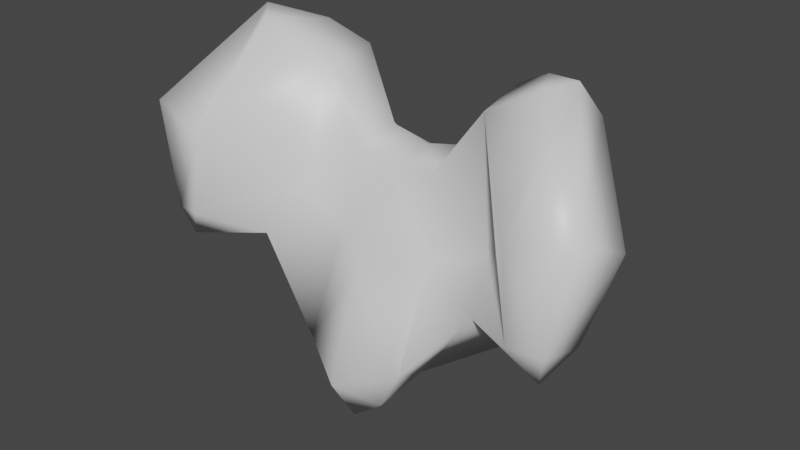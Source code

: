 # Source: SkellyPelvis.blend  (saved by Blender 2.82.7; exported with 4.5.12 LTS)
import bpy
from mathutils import Matrix  # noqa: F401  (used for matrix-valued properties, if any)

bpy.ops.wm.read_factory_settings(use_empty=True)
scene = bpy.context.scene
scene.name = 'Scene'

# ---- collections
col_collection = bpy.data.collections.new('Collection'); scene.collection.children.link(col_collection)

# ---- materials (node trees are filled in below, after node groups)
mat_armor = bpy.data.materials.new('Armor')
mat_armor.use_transparent_shadow = False
mat_base = bpy.data.materials.new('Base')
mat_base.use_transparent_shadow = False

# ---- material node trees
mat_armor.use_nodes = True; mat_armor.node_tree.nodes.clear()
_N = mat_armor.node_tree.nodes; _L = mat_armor.node_tree.links
n0 = _N.new('ShaderNodeOutputMaterial'); n0.name = 'Material Output'; n0.location = (300, 300)
n1 = _N.new('ShaderNodeBsdfPrincipled'); n1.name = 'Principled BSDF'; n1.location = (10, 300)
n1.distribution = 'GGX'
n1.subsurface_method = 'BURLEY'
n1.inputs[2].default_value = 0.4
n1.inputs[3].default_value = 1.45
n1.inputs[27].default_value = (0.0, 0.0, 0.0, 1.0)
n1.inputs[28].default_value = 1.0
n2 = _N.new('ShaderNodeNormalMap'); n2.name = 'Normal Map'; n2.location = (-300, -300)
n2.label = 'Normal/Map'
n2.inputs[0].default_value = 0.0
_L.new(n1.outputs[0], n0.inputs[0])
_L.new(n2.outputs[0], n1.inputs[5])
n0.is_active_output = True
mat_base.use_nodes = True; mat_base.node_tree.nodes.clear()
_N = mat_base.node_tree.nodes; _L = mat_base.node_tree.links
n0 = _N.new('ShaderNodeOutputMaterial'); n0.name = 'Material Output'; n0.location = (300, 300)
n1 = _N.new('ShaderNodeBsdfPrincipled'); n1.name = 'Principled BSDF'; n1.location = (10, 300)
n1.distribution = 'GGX'
n1.subsurface_method = 'BURLEY'
n1.inputs[2].default_value = 0.4
n1.inputs[3].default_value = 1.45
n1.inputs[27].default_value = (0.0, 0.0, 0.0, 1.0)
n1.inputs[28].default_value = 1.0
n2 = _N.new('ShaderNodeNormalMap'); n2.name = 'Normal Map'; n2.location = (-300, -300)
n2.label = 'Normal/Map'
n2.inputs[0].default_value = 0.0
_L.new(n1.outputs[0], n0.inputs[0])
_L.new(n2.outputs[0], n1.inputs[5])
n0.is_active_output = True

# ---- world
world_world = bpy.data.worlds.new('World'); scene.world = world_world
world_world.use_nodes = True; world_world.node_tree.nodes.clear()
_N = world_world.node_tree.nodes; _L = world_world.node_tree.links
n0 = _N.new('ShaderNodeOutputWorld'); n0.name = 'World Output'; n0.location = (300, 300)
n1 = _N.new('ShaderNodeBackground'); n1.name = 'Background'; n1.location = (10, 300)
n1.inputs[0].default_value = (0.05088, 0.05088, 0.05088, 1.0)
_L.new(n1.outputs[0], n0.inputs[0])
n0.is_active_output = True
world_world.color = (0.05088, 0.05088, 0.05088)
world_world.use_sun_shadow = False
world_world.sun_shadow_jitter_overblur = 0.0

# ---- meshes
me_md = bpy.data.meshes.new('md')
me_md.from_pydata([(3.606, 132.6, -1.955), (0.287, 129.3, 2.187), (0.287, 131.1, -2.617), (2.982, 131.4, 2.149), (0.287, 133.4, 4.67), (4.629, 134.7, 2.124), (0.287, 142.3, 1.426), (10.39, 141.5, 0.989), (14.29, 140.5, -2.28), (4.429, 142.5, -1.519), (0.287, 148.8, -2.741), (17.08, 140.0, 2.686), (3.78, 149.3, -2.854), (0.287, 149.5, -6.497), (15.23, 142.9, 4.121), (17.78, 142.5, 3.422), (9.457, 144.8, -2.891), (14.52, 149.7, 3.859), (19.59, 151.1, 3.073), (7.436, 154.7, -3.715), (3.531, 150.2, -6.634), (0.287, 148.3, -8.493), (12.79, 157.8, -2.417), (3.631, 148.4, -8.643), (0.287, 144.5, -11.34), (7.261, 155.5, -8.106), (14.36, 158.3, -4.226), (10.39, 157.2, -6.921), (11.48, 153.8, -8.418), (15.4, 155.7, -5.723), (12.68, 147.4, -3.79), (20.22, 149.1, -1.357), (18.25, 142.0, -0.07149), (4.192, 144.8, -9.267), (3.793, 137.3, -6.921), (0.287, 136.9, -9.217), (-3.044, 132.6, -1.955), (-2.42, 131.4, 2.149), (-4.055, 134.7, 2.124), (-9.832, 141.5, 0.989), (-13.72, 140.5, -2.28), (-3.855, 142.5, -1.519), (-16.52, 140.0, 2.686), (-3.206, 149.3, -2.854), (-14.66, 142.9, 4.121), (-17.21, 142.5, 3.422), (-8.883, 144.8, -2.891), (-13.95, 149.7, 3.859), (-19.01, 151.1, 3.073), (-6.875, 154.7, -3.715), (-2.957, 150.2, -6.634), (-12.21, 157.8, -2.417), (-3.069, 148.4, -8.643), (-13.8, 158.3, -4.226), (-9.832, 157.2, -6.921), (-14.83, 155.7, -5.723), (-6.687, 155.5, -8.106), (-10.9, 153.8, -8.418), (-19.66, 149.1, -1.357), (-12.11, 147.4, -3.79), (-17.69, 142.0, -0.07149), (-3.631, 144.8, -9.279), (-3.219, 137.3, -6.921)], [], [(0, 1, 2), (1, 0, 3), (4, 1, 3), (5, 4, 3), (3, 0, 5), (6, 4, 5), (0, 7, 5), (0, 8, 7), (9, 6, 5), (9, 5, 7), (10, 6, 9), (11, 7, 8), (12, 10, 9), (10, 12, 13), (14, 7, 11), (14, 11, 15), (9, 7, 16), (16, 7, 14), (12, 9, 16), (17, 14, 15), (17, 16, 14), (15, 18, 17), (12, 16, 19), (19, 16, 17), (12, 20, 13), (19, 20, 12), (20, 21, 13), (19, 17, 22), (21, 20, 23), (23, 24, 21), (20, 19, 25), (17, 26, 22), (26, 17, 18), (19, 22, 27), (27, 22, 26), (19, 27, 25), (28, 20, 25), (25, 27, 28), (20, 28, 23), (27, 26, 29), (27, 29, 28), (18, 29, 26), (28, 30, 23), (29, 30, 28), (29, 18, 31), (31, 30, 29), (18, 15, 31), (15, 32, 31), (30, 31, 32), (15, 11, 32), (32, 11, 8), (30, 32, 8), (30, 33, 23), (8, 33, 30), (24, 23, 33), (8, 34, 33), (34, 24, 33), (34, 8, 0), (24, 34, 35), (2, 34, 0), (2, 35, 34), (1, 36, 2), (36, 1, 37), (4, 37, 1), (38, 37, 4), (37, 38, 36), (6, 38, 4), (39, 36, 38), (36, 39, 40), (41, 38, 6), (41, 39, 38), (10, 41, 6), (42, 40, 39), (43, 41, 10), (43, 10, 13), (44, 42, 39), (44, 45, 42), (39, 41, 46), (46, 44, 39), (41, 43, 46), (47, 45, 44), (47, 44, 46), (48, 45, 47), (49, 46, 43), (46, 49, 47), (43, 13, 50), (49, 43, 50), (21, 50, 13), (51, 47, 49), (50, 21, 52), (53, 47, 51), (47, 53, 48), (24, 52, 21), (54, 53, 51), (49, 54, 51), (55, 48, 53), (54, 55, 53), (49, 56, 54), (50, 56, 49), (56, 57, 54), (50, 57, 56), (54, 57, 55), (57, 50, 52), (48, 55, 58), (58, 45, 48), (55, 57, 59), (58, 55, 59), (57, 52, 59), (45, 58, 60), (59, 60, 58), (45, 60, 42), (60, 40, 42), (60, 59, 40), (61, 59, 52), (59, 61, 40), (52, 24, 61), (62, 40, 61), (24, 62, 61), (62, 36, 40), (62, 24, 35), (36, 62, 2), (35, 2, 62)])
me_md.polygons.foreach_set('use_smooth', [True] * 122)
me_md.polygons.foreach_set('material_index', [1, 1, 1, 1, 1, 1, 1, 1, 1, 1, 1, 1, 1, 1, 1, 1, 1, 1, 1, 1, 1, 1, 1, 1, 1, 1, 1, 1, 1, 1, 1, 1, 1, 1, 1, 1, 1, 1, 1, 1, 1, 1, 1, 1, 1, 1, 1, 1, 1, 1, 1, 1, 1, 1, 1, 1, 1, 1, 1, 1, 1, 1, 1, 1, 1, 1, 1, 1, 1, 1, 1, 1, 1, 1, 1, 1, 1, 1, 1, 1, 1, 1, 1, 1, 1, 1, 1, 1, 1, 1, 1, 1, 1, 1, 1, 1, 1, 1, 1, 1, 1, 1, 1, 1, 1, 1, 1, 1, 1, 1, 1, 1, 1, 1, 1, 1, 1, 1, 1, 1, 1, 1])
_uv = me_md.uv_layers.new(name='UV_SINGLE')
_uv.uv.foreach_set('vector', [0.06525, 0.1133, 0.02219, 0.1006, 0.05719, 0.08691, 0.02219, 0.1006, 0.06525, 0.1133, 0.03738, 0.1201, 0.01279, 0.1338, 0.02219, 0.1006, 0.03738, 0.1201, 0.05209, 0.145, 0.01279, 0.1338, 0.03738, 0.1201, 0.03738, 0.1201, 0.06525, 0.1133, 0.05209, 0.145, 0.017, 0.2061, 0.01279, 0.1338, 0.05209, 0.145, 0.06525, 0.1133, 0.1089, 0.1919, 0.05209, 0.145, 0.06525, 0.1133, 0.1389, 0.168, 0.1089, 0.1919, 0.04907, 0.2085, 0.017, 0.2061, 0.05209, 0.145, 0.04907, 0.2085, 0.05209, 0.145, 0.1089, 0.1919, 0.0117, 0.2617, 0.017, 0.2061, 0.04907, 0.2085, 0.1653, 0.1934, 0.1089, 0.1919, 0.1389, 0.168, 0.03699, 0.2646, 0.0117, 0.2617, 0.04907, 0.2085, 0.0117, 0.2617, 0.03699, 0.2646, 0.006397, 0.2988, 0.1543, 0.2144, 0.1089, 0.1919, 0.1653, 0.1934, 0.1543, 0.2144, 0.1653, 0.1934, 0.1753, 0.2144, 0.04907, 0.2085, 0.1089, 0.1919, 0.08765, 0.2207, 0.08765, 0.2207, 0.1089, 0.1919, 0.1543, 0.2144, 0.03699, 0.2646, 0.04907, 0.2085, 0.08765, 0.2207, 0.1515, 0.2573, 0.1543, 0.2144, 0.1753, 0.2144, 0.1515, 0.2573, 0.08765, 0.2207, 0.1543, 0.2144, 0.1753, 0.2144, 0.1841, 0.293, 0.1515, 0.2573, 0.03699, 0.2646, 0.08765, 0.2207, 0.07104, 0.2861, 0.07104, 0.2861, 0.08765, 0.2207, 0.1515, 0.2573, 0.03699, 0.2646, 0.02919, 0.3018, 0.006397, 0.2988, 0.07104, 0.2861, 0.02919, 0.3018, 0.03699, 0.2646, 0.02919, 0.3018, 0.004097, 0.3252, 0.006397, 0.2988, 0.07104, 0.2861, 0.1515, 0.2573, 0.105, 0.3008, 0.004097, 0.3252, 0.02919, 0.3018, 0.02779, 0.3281, 0.02779, 0.3281, 0.004299, 0.3623, 0.004097, 0.3252, 0.02919, 0.3018, 0.07104, 0.2861, 0.06689, 0.314, 0.1515, 0.2573, 0.1039, 0.3032, 0.105, 0.3008, 0.1039, 0.3032, 0.1515, 0.2573, 0.1841, 0.293, 0.07104, 0.2861, 0.105, 0.3008, 0.0788, 0.312, 0.0788, 0.312, 0.105, 0.3008, 0.1039, 0.3032, 0.07104, 0.2861, 0.0788, 0.312, 0.06689, 0.314, 0.08929, 0.3271, 0.02919, 0.3018, 0.06689, 0.314, 0.06689, 0.314, 0.0788, 0.312, 0.08929, 0.3271, 0.02919, 0.3018, 0.08929, 0.3271, 0.02779, 0.3281, 0.0788, 0.312, 0.1039, 0.3032, 0.1117, 0.3105, 0.0788, 0.312, 0.1117, 0.3105, 0.08929, 0.3271, 0.1841, 0.293, 0.1117, 0.3105, 0.1039, 0.3032, 0.08929, 0.3271, 0.1111, 0.3623, 0.02779, 0.3281, 0.1117, 0.3105, 0.1111, 0.3623, 0.08929, 0.3271, 0.1117, 0.3105, 0.1841, 0.293, 0.1648, 0.3291, 0.1648, 0.3291, 0.1111, 0.3623, 0.1117, 0.3105, 0.1841, 0.293, 0.1934, 0.3745, 0.1648, 0.3291, 0.1934, 0.3745, 0.1665, 0.3789, 0.1648, 0.3291, 0.1111, 0.3623, 0.1648, 0.3291, 0.1665, 0.3789, 0.1934, 0.3745, 0.1819, 0.3984, 0.1665, 0.3789, 0.1665, 0.3789, 0.1819, 0.3984, 0.1327, 0.4028, 0.1111, 0.3623, 0.1665, 0.3789, 0.1327, 0.4028, 0.1111, 0.3623, 0.03317, 0.3604, 0.02779, 0.3281, 0.1327, 0.4028, 0.03317, 0.3604, 0.1111, 0.3623, 0.004299, 0.3623, 0.02779, 0.3281, 0.03317, 0.3604, 0.1327, 0.4028, 0.04138, 0.4189, 0.03317, 0.3604, 0.04138, 0.4189, 0.004299, 0.3623, 0.03317, 0.3604, 0.04138, 0.4189, 0.1327, 0.4028, 0.05618, 0.4673, 0.004299, 0.3623, 0.04138, 0.4189, 0.01469, 0.4229, 0.03168, 0.479, 0.04138, 0.4189, 0.05618, 0.4673, 0.03168, 0.479, 0.01469, 0.4229, 0.04138, 0.4189, 0.02219, 0.1006, 0.06525, 0.1133, 0.05719, 0.08691, 0.06525, 0.1133, 0.02219, 0.1006, 0.03738, 0.1201, 0.01279, 0.1338, 0.03738, 0.1201, 0.02219, 0.1006, 0.05209, 0.145, 0.03738, 0.1201, 0.01279, 0.1338, 0.03738, 0.1201, 0.05209, 0.145, 0.06525, 0.1133, 0.017, 0.2061, 0.05209, 0.145, 0.01279, 0.1338, 0.1089, 0.1919, 0.06525, 0.1133, 0.05209, 0.145, 0.06525, 0.1133, 0.1089, 0.1919, 0.1389, 0.168, 0.04907, 0.2085, 0.05209, 0.145, 0.017, 0.2061, 0.04907, 0.2085, 0.1089, 0.1919, 0.05209, 0.145, 0.0117, 0.2617, 0.04907, 0.2085, 0.017, 0.2061, 0.1653, 0.1934, 0.1389, 0.168, 0.1089, 0.1919, 0.03699, 0.2646, 0.04907, 0.2085, 0.0117, 0.2617, 0.03699, 0.2646, 0.0117, 0.2617, 0.006397, 0.2988, 0.1543, 0.2144, 0.1653, 0.1934, 0.1089, 0.1919, 0.1543, 0.2144, 0.1753, 0.2144, 0.1653, 0.1934, 0.1089, 0.1919, 0.04907, 0.2085, 0.08765, 0.2207, 0.08765, 0.2207, 0.1543, 0.2144, 0.1089, 0.1919, 0.04907, 0.2085, 0.03699, 0.2646, 0.08765, 0.2207, 0.1515, 0.2573, 0.1753, 0.2144, 0.1543, 0.2144, 0.1515, 0.2573, 0.1543, 0.2144, 0.08765, 0.2207, 0.1841, 0.293, 0.1753, 0.2144, 0.1515, 0.2573, 0.07104, 0.2861, 0.08765, 0.2207, 0.03699, 0.2646, 0.08765, 0.2207, 0.07104, 0.2861, 0.1515, 0.2573, 0.03699, 0.2646, 0.006397, 0.2988, 0.02919, 0.3018, 0.07104, 0.2861, 0.03699, 0.2646, 0.02919, 0.3018, 0.004097, 0.3252, 0.02919, 0.3018, 0.006397, 0.2988, 0.105, 0.3008, 0.1515, 0.2573, 0.07104, 0.2861, 0.02919, 0.3018, 0.004097, 0.3252, 0.02779, 0.3281, 0.1039, 0.3032, 0.1515, 0.2573, 0.105, 0.3008, 0.1515, 0.2573, 0.1039, 0.3032, 0.1841, 0.293, 0.004299, 0.3623, 0.02779, 0.3281, 0.004097, 0.3252, 0.0788, 0.312, 0.1039, 0.3032, 0.105, 0.3008, 0.07104, 0.2861, 0.0788, 0.312, 0.105, 0.3008, 0.1117, 0.3105, 0.1841, 0.293, 0.1039, 0.3032, 0.0788, 0.312, 0.1117, 0.3105, 0.1039, 0.3032, 0.07104, 0.2861, 0.06689, 0.314, 0.0788, 0.312, 0.02919, 0.3018, 0.06689, 0.314, 0.07104, 0.2861, 0.06689, 0.314, 0.08929, 0.3271, 0.0788, 0.312, 0.02919, 0.3018, 0.08929, 0.3271, 0.06689, 0.314, 0.0788, 0.312, 0.08929, 0.3271, 0.1117, 0.3105, 0.08929, 0.3271, 0.02919, 0.3018, 0.02779, 0.3281, 0.1841, 0.293, 0.1117, 0.3105, 0.1648, 0.3291, 0.1648, 0.3291, 0.1934, 0.3745, 0.1841, 0.293, 0.1117, 0.3105, 0.08929, 0.3271, 0.1111, 0.3623, 0.1648, 0.3291, 0.1117, 0.3105, 0.1111, 0.3623, 0.08929, 0.3271, 0.02779, 0.3281, 0.1111, 0.3623, 0.1934, 0.3745, 0.1648, 0.3291, 0.1665, 0.3789, 0.1111, 0.3623, 0.1665, 0.3789, 0.1648, 0.3291, 0.1934, 0.3745, 0.1665, 0.3789, 0.1819, 0.3984, 0.1665, 0.3789, 0.1327, 0.4028, 0.1819, 0.3984, 0.1665, 0.3789, 0.1111, 0.3623, 0.1327, 0.4028, 0.03317, 0.3604, 0.1111, 0.3623, 0.02779, 0.3281, 0.1111, 0.3623, 0.03317, 0.3604, 0.1327, 0.4028, 0.02779, 0.3281, 0.004299, 0.3623, 0.03317, 0.3604, 0.04138, 0.4189, 0.1327, 0.4028, 0.03317, 0.3604, 0.004299, 0.3623, 0.04138, 0.4189, 0.03317, 0.3604, 0.04138, 0.4189, 0.05618, 0.4673, 0.1327, 0.4028, 0.04138, 0.4189, 0.004299, 0.3623, 0.01469, 0.4229, 0.05618, 0.4673, 0.04138, 0.4189, 0.03168, 0.479, 0.01469, 0.4229, 0.03168, 0.479, 0.04138, 0.4189])
me_md.materials.append(mat_armor)
me_md.materials.append(mat_base)
me_md.use_remesh_fix_poles = True
me_md.use_remesh_preserve_attributes = False
me_md.use_mirror_vertex_groups = False
me_md.update()
me_md.normals_split_custom_set([tuple(v) for v in zip(*[iter([0.6159, -0.7294, -0.2976, 0.0008681, -0.9524, 0.3049, 0.0006026, -0.8561, -0.5168, 0.0008681, -0.9524, 0.3049, 0.6159, -0.7294, -0.2976, 0.7018, -0.6, 0.384, 0.000317, -0.09591, 0.9954, 0.0008681, -0.9524, 0.3049, 0.7018, -0.6, 0.384, 0.7185, -0.1903, 0.6689, 0.000317, -0.09591, 0.9954, 0.7018, -0.6, 0.384, 0.7018, -0.6, 0.384, 0.6159, -0.7294, -0.2976, 0.7185, -0.1903, 0.6689, 2.845e-08, 0.4633, 0.8862, 0.000317, -0.09591, 0.9954, 0.7185, -0.1903, 0.6689, 0.6159, -0.7294, -0.2976, -0.201, -0.03286, 0.979, 0.7185, -0.1903, 0.6689, 0.6159, -0.7294, -0.2976, 0.4987, -0.6837, -0.5327, -0.201, -0.03286, 0.979, 0.1735, 0.4336, 0.8842, 2.845e-08, 0.4633, 0.8862, 0.7185, -0.1903, 0.6689, 0.1735, 0.4336, 0.8842, 0.7185, -0.1903, 0.6689, -0.201, -0.03286, 0.979, 1.723e-07, 0.7247, 0.689, 2.845e-08, 0.4633, 0.8862, 0.1735, 0.4336, 0.8842, 0.3737, -0.8331, 0.4078, -0.201, -0.03286, 0.979, 0.4987, -0.6837, -0.5327, -0.1885, 0.5326, 0.8251, 1.723e-07, 0.7247, 0.689, 0.1735, 0.4336, 0.8842, 1.723e-07, 0.7247, 0.689, -0.1885, 0.5326, 0.8251, 4.705e-08, 0.9867, -0.1624, -0.2271, -0.1652, 0.9597, -0.201, -0.03286, 0.979, 0.3737, -0.8331, 0.4078, -0.2271, -0.1652, 0.9597, 0.3737, -0.8331, 0.4078, 0.6739, -0.2295, 0.7023, 0.1735, 0.4336, 0.8842, -0.201, -0.03286, 0.979, -0.3735, 0.2949, 0.8795, -0.3735, 0.2949, 0.8795, -0.201, -0.03286, 0.979, -0.2271, -0.1652, 0.9597, -0.1885, 0.5326, 0.8251, 0.1735, 0.4336, 0.8842, -0.3735, 0.2949, 0.8795, -0.3233, 0.2287, 0.9183, -0.2271, -0.1652, 0.9597, 0.6739, -0.2295, 0.7023, -0.3233, 0.2287, 0.9183, -0.3735, 0.2949, 0.8795, -0.2271, -0.1652, 0.9597, 0.6739, -0.2295, 0.7023, 0.6674, 0.4016, 0.6272, -0.3233, 0.2287, 0.9183, -0.1885, 0.5326, 0.8251, -0.3735, 0.2949, 0.8795, -0.6462, 0.5638, 0.5144, -0.6462, 0.5638, 0.5144, -0.3735, 0.2949, 0.8795, -0.3233, 0.2287, 0.9183, -0.1885, 0.5326, 0.8251, -0.4812, 0.8236, -0.3004, 4.705e-08, 0.9867, -0.1624, -0.6462, 0.5638, 0.5144, -0.4812, 0.8236, -0.3004, -0.1885, 0.5326, 0.8251, -0.4812, 0.8236, -0.3004, -7.482e-05, 0.7171, -0.6969, 4.705e-08, 0.9867, -0.1624, -0.6462, 0.5638, 0.5144, -0.3233, 0.2287, 0.9183, -0.08651, 0.8294, 0.552, -7.482e-05, 0.7171, -0.6969, -0.4812, 0.8236, -0.3004, 0.1228, 0.4507, -0.8842, 0.1228, 0.4507, -0.8842, 0.00125, 0.05285, -0.9986, -7.482e-05, 0.7171, -0.6969, -0.4812, 0.8236, -0.3004, -0.6462, 0.5638, 0.5144, -0.5226, 0.5573, -0.6452, -0.3233, 0.2287, 0.9183, 0.3969, 0.9137, -0.08762, -0.08651, 0.8294, 0.552, 0.3969, 0.9137, -0.08762, -0.3233, 0.2287, 0.9183, 0.6674, 0.4016, 0.6272, -0.6462, 0.5638, 0.5144, -0.08651, 0.8294, 0.552, -0.1414, 0.8693, -0.4737, -0.1414, 0.8693, -0.4737, -0.08651, 0.8294, 0.552, 0.3969, 0.9137, -0.08762, -0.6462, 0.5638, 0.5144, -0.1414, 0.8693, -0.4737, -0.5226, 0.5573, -0.6452, 0.3295, -0.02368, -0.9439, -0.4812, 0.8236, -0.3004, -0.5226, 0.5573, -0.6452, -0.5226, 0.5573, -0.6452, -0.1414, 0.8693, -0.4737, 0.3295, -0.02368, -0.9439, -0.4812, 0.8236, -0.3004, 0.3295, -0.02368, -0.9439, 0.1228, 0.4507, -0.8842, -0.1414, 0.8693, -0.4737, 0.3969, 0.9137, -0.08762, 0.6982, 0.2618, -0.6663, -0.1414, 0.8693, -0.4737, 0.6982, 0.2618, -0.6663, 0.3295, -0.02368, -0.9439, 0.6674, 0.4016, 0.6272, 0.6982, 0.2618, -0.6663, 0.3969, 0.9137, -0.08762, 0.3295, -0.02368, -0.9439, 0.4678, -0.2285, -0.8538, 0.1228, 0.4507, -0.8842, 0.6982, 0.2618, -0.6663, 0.4678, -0.2285, -0.8538, 0.3295, -0.02368, -0.9439, 0.6982, 0.2618, -0.6663, 0.6674, 0.4016, 0.6272, 0.9038, -0.03193, -0.4267, 0.9038, -0.03193, -0.4267, 0.4678, -0.2285, -0.8538, 0.6982, 0.2618, -0.6663, 0.6674, 0.4016, 0.6272, 0.6739, -0.2295, 0.7023, 0.9038, -0.03193, -0.4267, 0.6739, -0.2295, 0.7023, 0.8033, -0.4426, -0.3985, 0.9038, -0.03193, -0.4267, 0.4678, -0.2285, -0.8538, 0.9038, -0.03193, -0.4267, 0.8033, -0.4426, -0.3985, 0.6739, -0.2295, 0.7023, 0.3737, -0.8331, 0.4078, 0.8033, -0.4426, -0.3985, 0.8033, -0.4426, -0.3985, 0.3737, -0.8331, 0.4078, 0.4987, -0.6837, -0.5327, 0.4678, -0.2285, -0.8538, 0.8033, -0.4426, -0.3985, 0.4987, -0.6837, -0.5327, 0.4678, -0.2285, -0.8538, 0.4851, -0.03002, -0.8739, 0.1228, 0.4507, -0.8842, 0.4987, -0.6837, -0.5327, 0.4851, -0.03002, -0.8739, 0.4678, -0.2285, -0.8538, 0.00125, 0.05285, -0.9986, 0.1228, 0.4507, -0.8842, 0.4851, -0.03002, -0.8739, 0.4987, -0.6837, -0.5327, 0.4852, -0.4918, -0.723, 0.4851, -0.03002, -0.8739, 0.4852, -0.4918, -0.723, 0.00125, 0.05285, -0.9986, 0.4851, -0.03002, -0.8739, 0.4852, -0.4918, -0.723, 0.4987, -0.6837, -0.5327, 0.6159, -0.7294, -0.2976, 0.00125, 0.05285, -0.9986, 0.4852, -0.4918, -0.723, -2.537e-08, -0.5, -0.866, 0.0006026, -0.8561, -0.5168, 0.4852, -0.4918, -0.723, 0.6159, -0.7294, -0.2976, 0.0006026, -0.8561, -0.5168, -2.537e-08, -0.5, -0.866, 0.4852, -0.4918, -0.723, 0.0008681, -0.9524, 0.3049, -0.6156, -0.7297, -0.2977, 0.0006026, -0.8561, -0.5168, -0.6156, -0.7297, -0.2977, 0.0008681, -0.9524, 0.3049, -0.7018, -0.5998, 0.3843, 0.000317, -0.09591, 0.9954, -0.7018, -0.5998, 0.3843, 0.0008681, -0.9524, 0.3049, -0.7178, -0.1891, 0.67, -0.7018, -0.5998, 0.3843, 0.000317, -0.09591, 0.9954, -0.7018, -0.5998, 0.3843, -0.7178, -0.1891, 0.67, -0.6156, -0.7297, -0.2977, 2.845e-08, 0.4633, 0.8862, -0.7178, -0.1891, 0.67, 0.000317, -0.09591, 0.9954, 0.2015, -0.03405, 0.9789, -0.6156, -0.7297, -0.2977, -0.7178, -0.1891, 0.67, -0.6156, -0.7297, -0.2977, 0.2015, -0.03405, 0.9789, -0.4988, -0.6838, -0.5326, -0.1736, 0.4335, 0.8843, -0.7178, -0.1891, 0.67, 2.845e-08, 0.4633, 0.8862, -0.1736, 0.4335, 0.8843, 0.2015, -0.03405, 0.9789, -0.7178, -0.1891, 0.67, 1.723e-07, 0.7247, 0.689, -0.1736, 0.4335, 0.8843, 2.845e-08, 0.4633, 0.8862, -0.3749, -0.8324, 0.4081, -0.4988, -0.6838, -0.5326, 0.2015, -0.03405, 0.9789, 0.1884, 0.5329, 0.8249, -0.1736, 0.4335, 0.8843, 1.723e-07, 0.7247, 0.689, 0.1884, 0.5329, 0.8249, 1.723e-07, 0.7247, 0.689, 4.705e-08, 0.9867, -0.1624, 0.2275, -0.1657, 0.9596, -0.3749, -0.8324, 0.4081, 0.2015, -0.03405, 0.9789, 0.2275, -0.1657, 0.9596, -0.6729, -0.2281, 0.7037, -0.3749, -0.8324, 0.4081, 0.2015, -0.03405, 0.9789, -0.1736, 0.4335, 0.8843, 0.3733, 0.2949, 0.8796, 0.3733, 0.2949, 0.8796, 0.2275, -0.1657, 0.9596, 0.2015, -0.03405, 0.9789, -0.1736, 0.4335, 0.8843, 0.1884, 0.5329, 0.8249, 0.3733, 0.2949, 0.8796, 0.3234, 0.2288, 0.9182, -0.6729, -0.2281, 0.7037, 0.2275, -0.1657, 0.9596, 0.3234, 0.2288, 0.9182, 0.2275, -0.1657, 0.9596, 0.3733, 0.2949, 0.8796, -0.6666, 0.4017, 0.628, -0.6729, -0.2281, 0.7037, 0.3234, 0.2288, 0.9182, 0.6458, 0.5639, 0.5148, 0.3733, 0.2949, 0.8796, 0.1884, 0.5329, 0.8249, 0.3733, 0.2949, 0.8796, 0.6458, 0.5639, 0.5148, 0.3234, 0.2288, 0.9182, 0.1884, 0.5329, 0.8249, 4.705e-08, 0.9867, -0.1624, 0.4806, 0.8238, -0.3007, 0.6458, 0.5639, 0.5148, 0.1884, 0.5329, 0.8249, 0.4806, 0.8238, -0.3007, -7.482e-05, 0.7171, -0.6969, 0.4806, 0.8238, -0.3007, 4.705e-08, 0.9867, -0.1624, 0.08835, 0.8295, 0.5515, 0.3234, 0.2288, 0.9182, 0.6458, 0.5639, 0.5148, 0.4806, 0.8238, -0.3007, -7.482e-05, 0.7171, -0.6969, -0.1223, 0.451, -0.8841, -0.3974, 0.9135, -0.08719, 0.3234, 0.2288, 0.9182, 0.08835, 0.8295, 0.5515, 0.3234, 0.2288, 0.9182, -0.3974, 0.9135, -0.08719, -0.6666, 0.4017, 0.628, 0.00125, 0.05285, -0.9986, -0.1223, 0.451, -0.8841, -7.482e-05, 0.7171, -0.6969, 0.141, 0.869, -0.4743, -0.3974, 0.9135, -0.08719, 0.08835, 0.8295, 0.5515, 0.6458, 0.5639, 0.5148, 0.141, 0.869, -0.4743, 0.08835, 0.8295, 0.5515, -0.6983, 0.2616, -0.6663, -0.6666, 0.4017, 0.628, -0.3974, 0.9135, -0.08719, 0.141, 0.869, -0.4743, -0.6983, 0.2616, -0.6663, -0.3974, 0.9135, -0.08719, 0.6458, 0.5639, 0.5148, 0.523, 0.5579, -0.6444, 0.141, 0.869, -0.4743, 0.4806, 0.8238, -0.3007, 0.523, 0.5579, -0.6444, 0.6458, 0.5639, 0.5148, 0.523, 0.5579, -0.6444, -0.3287, -0.02369, -0.9441, 0.141, 0.869, -0.4743, 0.4806, 0.8238, -0.3007, -0.3287, -0.02369, -0.9441, 0.523, 0.5579, -0.6444, 0.141, 0.869, -0.4743, -0.3287, -0.02369, -0.9441, -0.6983, 0.2616, -0.6663, -0.3287, -0.02369, -0.9441, 0.4806, 0.8238, -0.3007, -0.1223, 0.451, -0.8841, -0.6666, 0.4017, 0.628, -0.6983, 0.2616, -0.6663, -0.9044, -0.0316, -0.4255, -0.9044, -0.0316, -0.4255, -0.6729, -0.2281, 0.7037, -0.6666, 0.4017, 0.628, -0.6983, 0.2616, -0.6663, -0.3287, -0.02369, -0.9441, -0.468, -0.2281, -0.8538, -0.9044, -0.0316, -0.4255, -0.6983, 0.2616, -0.6663, -0.468, -0.2281, -0.8538, -0.3287, -0.02369, -0.9441, -0.1223, 0.451, -0.8841, -0.468, -0.2281, -0.8538, -0.6729, -0.2281, 0.7037, -0.9044, -0.0316, -0.4255, -0.8041, -0.4422, -0.3974, -0.468, -0.2281, -0.8538, -0.8041, -0.4422, -0.3974, -0.9044, -0.0316, -0.4255, -0.6729, -0.2281, 0.7037, -0.8041, -0.4422, -0.3974, -0.3749, -0.8324, 0.4081, -0.8041, -0.4422, -0.3974, -0.4988, -0.6838, -0.5326, -0.3749, -0.8324, 0.4081, -0.8041, -0.4422, -0.3974, -0.468, -0.2281, -0.8538, -0.4988, -0.6838, -0.5326, -0.4836, -0.02969, -0.8748, -0.468, -0.2281, -0.8538, -0.1223, 0.451, -0.8841, -0.468, -0.2281, -0.8538, -0.4836, -0.02969, -0.8748, -0.4988, -0.6838, -0.5326, -0.1223, 0.451, -0.8841, 0.00125, 0.05285, -0.9986, -0.4836, -0.02969, -0.8748, -0.4846, -0.4923, -0.7231, -0.4988, -0.6838, -0.5326, -0.4836, -0.02969, -0.8748, 0.00125, 0.05285, -0.9986, -0.4846, -0.4923, -0.7231, -0.4836, -0.02969, -0.8748, -0.4846, -0.4923, -0.7231, -0.6156, -0.7297, -0.2977, -0.4988, -0.6838, -0.5326, -0.4846, -0.4923, -0.7231, 0.00125, 0.05285, -0.9986, -2.537e-08, -0.5, -0.866, -0.6156, -0.7297, -0.2977, -0.4846, -0.4923, -0.7231, 0.0006026, -0.8561, -0.5168, -2.537e-08, -0.5, -0.866, 0.0006026, -0.8561, -0.5168, -0.4846, -0.4923, -0.7231])] * 3)])

# ---- objects
ob_mo = bpy.data.objects.new('mo', me_md)

# ---- transforms, parenting, visibility, modifiers, constraints
ob_mo.location = (0.0, 0.0, 0.0)
ob_mo.rotation_euler = (1.571, -0.0, -1.11e-14)
ob_mo.scale = (0.01, 0.01, 0.01)
ob_mo.color = (0.8, 0.8, 0.8, 1.0)
ob_mo.lineart.crease_threshold = 0.0
_vg = ob_mo.vertex_groups.new(name='Root_M')
_vg.add([0, 1, 2, 3, 4, 5, 6, 7, 8, 9, 10, 11, 12, 13, 14, 15, 16, 17, 18, 19, 20, 21, 22, 23, 24, 25, 26, 27, 28, 29, 30, 31, 32, 33, 34, 35, 36, 37, 38, 39, 40, 41, 42, 43, 44, 45, 46, 47, 48, 49, 50, 51, 52, 53, 54, 55, 56, 57, 58, 59, 60, 61, 62], 1.0, 'REPLACE')
_vg = ob_mo.vertex_groups.new(name='Hip_R')
_vg = ob_mo.vertex_groups.new(name='HipPart1_R')
_vg = ob_mo.vertex_groups.new(name='HipPart2_R')
_vg = ob_mo.vertex_groups.new(name='Knee_R')
_vg = ob_mo.vertex_groups.new(name='Ankle_R')
_vg = ob_mo.vertex_groups.new(name='Toes_R')
_vg = ob_mo.vertex_groups.new(name='RootPart1_M')
_vg = ob_mo.vertex_groups.new(name='Chest_M')
_vg = ob_mo.vertex_groups.new(name='Scapula_R')
_vg = ob_mo.vertex_groups.new(name='Shoulder_R')
_vg = ob_mo.vertex_groups.new(name='Elbow_R')
_vg = ob_mo.vertex_groups.new(name='ElbowPart2_R')
_vg = ob_mo.vertex_groups.new(name='Wrist_R')
_vg = ob_mo.vertex_groups.new(name='MiddleFinger1_R')
_vg = ob_mo.vertex_groups.new(name='MiddleFinger2_R')
_vg = ob_mo.vertex_groups.new(name='MiddleFinger3_R')
_vg = ob_mo.vertex_groups.new(name='MiddleFinger4_R')
_vg = ob_mo.vertex_groups.new(name='ThumbFinger1_R')
_vg = ob_mo.vertex_groups.new(name='ThumbFinger2_R')
_vg = ob_mo.vertex_groups.new(name='ThumbFinger3_R')
_vg = ob_mo.vertex_groups.new(name='ThumbFinger4_R')
_vg = ob_mo.vertex_groups.new(name='Head_M')
_vg = ob_mo.vertex_groups.new(name='Jaw_M')
_vg = ob_mo.vertex_groups.new(name='Scapula_L')
_vg = ob_mo.vertex_groups.new(name='Shoulder_L')
_vg = ob_mo.vertex_groups.new(name='Elbow_L')
_vg = ob_mo.vertex_groups.new(name='Wrist_L')
_vg = ob_mo.vertex_groups.new(name='MiddleFinger1_L')
_vg = ob_mo.vertex_groups.new(name='MiddleFinger2_L')
_vg = ob_mo.vertex_groups.new(name='MiddleFinger3_L')
_vg = ob_mo.vertex_groups.new(name='ThumbFinger1_L')
_vg = ob_mo.vertex_groups.new(name='ThumbFinger2_L')
_vg = ob_mo.vertex_groups.new(name='ThumbFinger3_L')
_vg = ob_mo.vertex_groups.new(name='ThumbFinger4_L')
_vg = ob_mo.vertex_groups.new(name='joint12_L')
_vg = ob_mo.vertex_groups.new(name='Hip_L')
_vg = ob_mo.vertex_groups.new(name='HipPart1_L')
_vg = ob_mo.vertex_groups.new(name='HipPart2_L')
_vg = ob_mo.vertex_groups.new(name='Knee_L')
_vg = ob_mo.vertex_groups.new(name='Ankle_L')
_vg = ob_mo.vertex_groups.new(name='Toes_L')
_m = ob_mo.modifiers.new('0', 'ARMATURE')

# ---- collection membership
col_collection.objects.link(ob_mo)

# ---- scene / render settings (as saved in the file)
scene.frame_start = 1; scene.frame_end = 250; scene.frame_set(1)
scene.render.engine = 'BLENDER_EEVEE_NEXT'
scene.cycles.use_denoising = False
scene.cycles.samples = 128
scene.cycles.sampling_pattern = 'TABULATED_SOBOL'
scene.cycles.use_adaptive_sampling = False
scene.cycles.use_light_tree = False
scene.view_settings.view_transform = 'Filmic'
bpy.context.view_layer.update()

# ---- added for rendering (the .blend has no active camera and no usable light): camera, sun
cam_auto = bpy.data.cameras.new('AutoCamera')
cam_auto.lens = 50.0
cam_auto.sensor_width = 36.0
cam_auto.clip_end = 1000.0
ob_auto_camera = bpy.data.objects.new('AutoCamera', cam_auto)
scene.collection.objects.link(ob_auto_camera)
ob_auto_camera.location = (0.482759, -0.542601, 1.8219)
ob_auto_camera.rotation_euler = (1.09748, -7.21219e-08, 0.694738)
scene.camera = ob_auto_camera
light_auto_sun = bpy.data.lights.new('AutoSun', 'SUN')
light_auto_sun.energy = 3.0
light_auto_sun.angle = 0.0523599
ob_auto_sun = bpy.data.objects.new('AutoSun', light_auto_sun)
scene.collection.objects.link(ob_auto_sun)
ob_auto_sun.rotation_euler = (0.872665, 0.174533, 0.523599)
bpy.context.view_layer.update()
